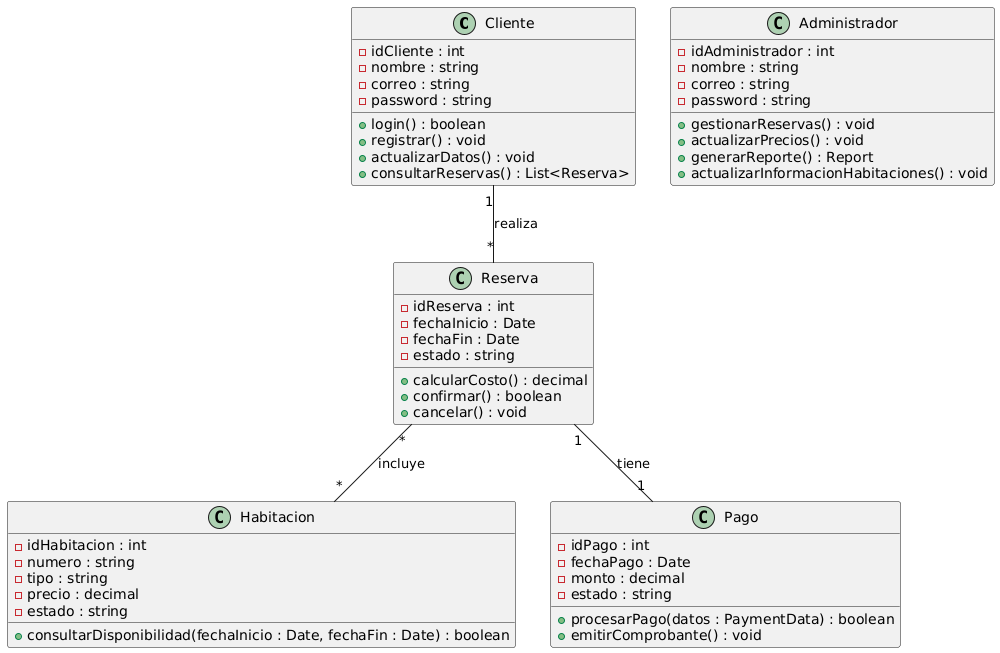

The diagram above was rendered by PlantUML. Its source (embedded in the PNG):
@startuml
' Clase Cliente
class Cliente {
  - idCliente : int
  - nombre : string
  - correo : string
  - password : string
  + login() : boolean
  + registrar() : void
  + actualizarDatos() : void
  + consultarReservas() : List<Reserva>
}

' Clase Reserva
class Reserva {
  - idReserva : int
  - fechaInicio : Date
  - fechaFin : Date
  - estado : string
  + calcularCosto() : decimal
  + confirmar() : boolean
  + cancelar() : void
}

' Clase Habitacion
class Habitacion {
  - idHabitacion : int
  - numero : string
  - tipo : string
  - precio : decimal
  - estado : string
  + consultarDisponibilidad(fechaInicio : Date, fechaFin : Date) : boolean
}

' Clase Pago
class Pago {
  - idPago : int
  - fechaPago : Date
  - monto : decimal
  - estado : string
  + procesarPago(datos : PaymentData) : boolean
  + emitirComprobante() : void
}

' Clase Administrador
class Administrador {
  - idAdministrador : int
  - nombre : string
  - correo : string
  - password : string
  + gestionarReservas() : void
  + actualizarPrecios() : void
  + generarReporte() : Report
  + actualizarInformacionHabitaciones() : void
}

' Relaciones entre clases
Cliente "1" -- "*" Reserva : realiza
Reserva "1" -- "1" Pago : tiene
Reserva "*" -- "*" Habitacion : incluye
@enduml